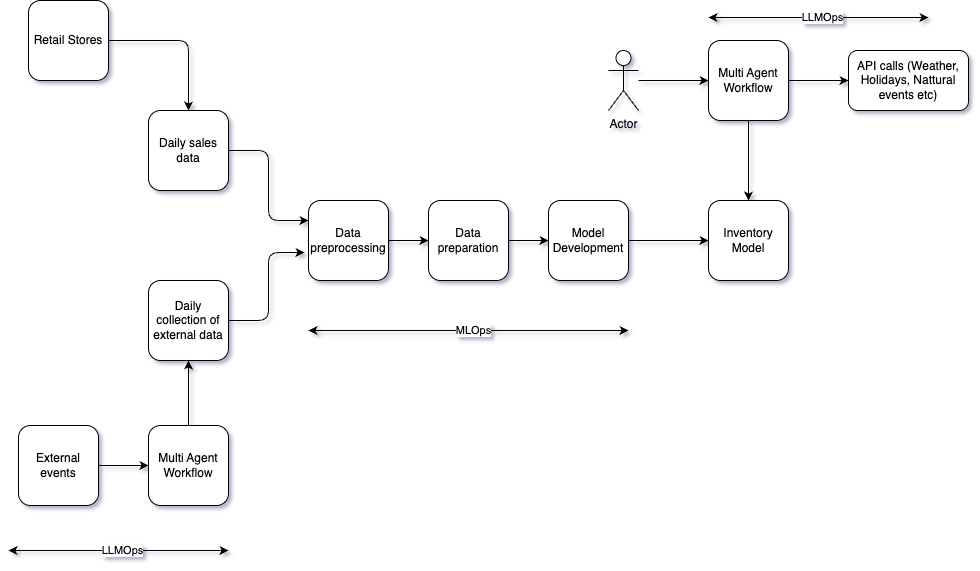

The diagram above was exported from draw.io. Its source (the exported page's mxGraphModel, read from the mxfile embedded in the PNG):
<mxGraphModel dx="1426" dy="812" grid="1" gridSize="15" guides="1" tooltips="1" connect="1" arrows="1" fold="1" page="1" pageScale="1" pageWidth="827" pageHeight="1169" background="none" math="0" shadow="1">
  <root>
    <mxCell id="0" />
    <mxCell id="1" parent="0" />
    <mxCell id="gP-3dQvxPdaF6ZTGelsh-4" value="" style="edgeStyle=orthogonalEdgeStyle;rounded=1;orthogonalLoop=1;jettySize=auto;html=1;" edge="1" parent="1" source="gP-3dQvxPdaF6ZTGelsh-1" target="gP-3dQvxPdaF6ZTGelsh-3">
      <mxGeometry relative="1" as="geometry" />
    </mxCell>
    <mxCell id="gP-3dQvxPdaF6ZTGelsh-1" value="Retail Stores" style="whiteSpace=wrap;html=1;aspect=fixed;rounded=1;" vertex="1" parent="1">
      <mxGeometry x="80" y="160" width="80" height="80" as="geometry" />
    </mxCell>
    <mxCell id="gP-3dQvxPdaF6ZTGelsh-26" style="edgeStyle=orthogonalEdgeStyle;rounded=1;orthogonalLoop=1;jettySize=auto;html=1;entryX=0;entryY=0.25;entryDx=0;entryDy=0;" edge="1" parent="1" source="gP-3dQvxPdaF6ZTGelsh-3" target="gP-3dQvxPdaF6ZTGelsh-11">
      <mxGeometry relative="1" as="geometry" />
    </mxCell>
    <mxCell id="gP-3dQvxPdaF6ZTGelsh-3" value="Daily sales data" style="whiteSpace=wrap;html=1;aspect=fixed;rounded=1;" vertex="1" parent="1">
      <mxGeometry x="200" y="270" width="80" height="80" as="geometry" />
    </mxCell>
    <mxCell id="gP-3dQvxPdaF6ZTGelsh-7" value="" style="edgeStyle=orthogonalEdgeStyle;rounded=1;orthogonalLoop=1;jettySize=auto;html=1;" edge="1" parent="1" source="gP-3dQvxPdaF6ZTGelsh-5" target="gP-3dQvxPdaF6ZTGelsh-6">
      <mxGeometry relative="1" as="geometry" />
    </mxCell>
    <mxCell id="gP-3dQvxPdaF6ZTGelsh-5" value="External events" style="whiteSpace=wrap;html=1;aspect=fixed;rounded=1;" vertex="1" parent="1">
      <mxGeometry x="70" y="585" width="80" height="80" as="geometry" />
    </mxCell>
    <mxCell id="gP-3dQvxPdaF6ZTGelsh-10" value="" style="edgeStyle=orthogonalEdgeStyle;rounded=1;orthogonalLoop=1;jettySize=auto;html=1;" edge="1" parent="1" source="gP-3dQvxPdaF6ZTGelsh-6" target="gP-3dQvxPdaF6ZTGelsh-9">
      <mxGeometry relative="1" as="geometry" />
    </mxCell>
    <mxCell id="gP-3dQvxPdaF6ZTGelsh-6" value="Multi Agent Workflow" style="whiteSpace=wrap;html=1;aspect=fixed;rounded=1;" vertex="1" parent="1">
      <mxGeometry x="200" y="585" width="80" height="80" as="geometry" />
    </mxCell>
    <mxCell id="gP-3dQvxPdaF6ZTGelsh-9" value="Daily collection of external data" style="whiteSpace=wrap;html=1;aspect=fixed;rounded=1;" vertex="1" parent="1">
      <mxGeometry x="200" y="440" width="80" height="80" as="geometry" />
    </mxCell>
    <mxCell id="gP-3dQvxPdaF6ZTGelsh-24" value="" style="edgeStyle=orthogonalEdgeStyle;rounded=1;orthogonalLoop=1;jettySize=auto;html=1;" edge="1" parent="1" source="gP-3dQvxPdaF6ZTGelsh-11" target="gP-3dQvxPdaF6ZTGelsh-12">
      <mxGeometry relative="1" as="geometry" />
    </mxCell>
    <mxCell id="gP-3dQvxPdaF6ZTGelsh-11" value="Data preprocessing" style="whiteSpace=wrap;html=1;aspect=fixed;rounded=1;" vertex="1" parent="1">
      <mxGeometry x="360" y="360" width="80" height="80" as="geometry" />
    </mxCell>
    <mxCell id="gP-3dQvxPdaF6ZTGelsh-23" value="" style="edgeStyle=orthogonalEdgeStyle;rounded=1;orthogonalLoop=1;jettySize=auto;html=1;" edge="1" parent="1" source="gP-3dQvxPdaF6ZTGelsh-12" target="gP-3dQvxPdaF6ZTGelsh-13">
      <mxGeometry relative="1" as="geometry" />
    </mxCell>
    <mxCell id="gP-3dQvxPdaF6ZTGelsh-12" value="Data preparation" style="whiteSpace=wrap;html=1;aspect=fixed;rounded=1;" vertex="1" parent="1">
      <mxGeometry x="480" y="360" width="80" height="80" as="geometry" />
    </mxCell>
    <mxCell id="gP-3dQvxPdaF6ZTGelsh-22" value="" style="edgeStyle=orthogonalEdgeStyle;rounded=1;orthogonalLoop=1;jettySize=auto;html=1;" edge="1" parent="1" source="gP-3dQvxPdaF6ZTGelsh-13" target="gP-3dQvxPdaF6ZTGelsh-14">
      <mxGeometry relative="1" as="geometry" />
    </mxCell>
    <mxCell id="gP-3dQvxPdaF6ZTGelsh-13" value="Model Development" style="whiteSpace=wrap;html=1;aspect=fixed;rounded=1;" vertex="1" parent="1">
      <mxGeometry x="600" y="360" width="80" height="80" as="geometry" />
    </mxCell>
    <mxCell id="gP-3dQvxPdaF6ZTGelsh-14" value="Inventory Model" style="whiteSpace=wrap;html=1;aspect=fixed;rounded=1;" vertex="1" parent="1">
      <mxGeometry x="760" y="360" width="80" height="80" as="geometry" />
    </mxCell>
    <mxCell id="gP-3dQvxPdaF6ZTGelsh-18" value="" style="edgeStyle=orthogonalEdgeStyle;rounded=1;orthogonalLoop=1;jettySize=auto;html=1;" edge="1" parent="1" source="gP-3dQvxPdaF6ZTGelsh-15" target="gP-3dQvxPdaF6ZTGelsh-17">
      <mxGeometry relative="1" as="geometry" />
    </mxCell>
    <mxCell id="gP-3dQvxPdaF6ZTGelsh-19" value="" style="edgeStyle=orthogonalEdgeStyle;rounded=1;orthogonalLoop=1;jettySize=auto;html=1;" edge="1" parent="1" source="gP-3dQvxPdaF6ZTGelsh-15" target="gP-3dQvxPdaF6ZTGelsh-14">
      <mxGeometry relative="1" as="geometry" />
    </mxCell>
    <mxCell id="gP-3dQvxPdaF6ZTGelsh-15" value="Multi Agent Workflow" style="whiteSpace=wrap;html=1;aspect=fixed;rounded=1;" vertex="1" parent="1">
      <mxGeometry x="760" y="200" width="80" height="80" as="geometry" />
    </mxCell>
    <mxCell id="gP-3dQvxPdaF6ZTGelsh-17" value="API calls (Weather, Holidays, Nattural events etc)" style="whiteSpace=wrap;html=1;rounded=1;" vertex="1" parent="1">
      <mxGeometry x="900" y="210" width="120" height="60" as="geometry" />
    </mxCell>
    <mxCell id="gP-3dQvxPdaF6ZTGelsh-21" value="" style="edgeStyle=orthogonalEdgeStyle;rounded=1;orthogonalLoop=1;jettySize=auto;html=1;" edge="1" parent="1" source="gP-3dQvxPdaF6ZTGelsh-20" target="gP-3dQvxPdaF6ZTGelsh-15">
      <mxGeometry relative="1" as="geometry" />
    </mxCell>
    <mxCell id="gP-3dQvxPdaF6ZTGelsh-20" value="Actor" style="shape=umlActor;verticalLabelPosition=bottom;verticalAlign=top;html=1;outlineConnect=0;rounded=1;" vertex="1" parent="1">
      <mxGeometry x="660" y="210" width="30" height="60" as="geometry" />
    </mxCell>
    <mxCell id="gP-3dQvxPdaF6ZTGelsh-25" style="edgeStyle=orthogonalEdgeStyle;rounded=1;orthogonalLoop=1;jettySize=auto;html=1;entryX=-0.05;entryY=0.65;entryDx=0;entryDy=0;entryPerimeter=0;" edge="1" parent="1" source="gP-3dQvxPdaF6ZTGelsh-9" target="gP-3dQvxPdaF6ZTGelsh-11">
      <mxGeometry relative="1" as="geometry" />
    </mxCell>
    <mxCell id="gP-3dQvxPdaF6ZTGelsh-27" value="" style="endArrow=classic;startArrow=classic;html=1;rounded=1;" edge="1" parent="1">
      <mxGeometry width="50" height="50" relative="1" as="geometry">
        <mxPoint x="360" y="490" as="sourcePoint" />
        <mxPoint x="680" y="490" as="targetPoint" />
      </mxGeometry>
    </mxCell>
    <mxCell id="gP-3dQvxPdaF6ZTGelsh-28" value="MLOps" style="edgeLabel;html=1;align=center;verticalAlign=middle;resizable=0;points=[];rounded=1;" vertex="1" connectable="0" parent="gP-3dQvxPdaF6ZTGelsh-27">
      <mxGeometry x="0.025" y="1" relative="1" as="geometry">
        <mxPoint as="offset" />
      </mxGeometry>
    </mxCell>
    <mxCell id="gP-3dQvxPdaF6ZTGelsh-29" value="" style="endArrow=classic;startArrow=classic;html=1;rounded=1;" edge="1" parent="1">
      <mxGeometry width="50" height="50" relative="1" as="geometry">
        <mxPoint x="60" y="710" as="sourcePoint" />
        <mxPoint x="280" y="710" as="targetPoint" />
      </mxGeometry>
    </mxCell>
    <mxCell id="gP-3dQvxPdaF6ZTGelsh-30" value="LLMOps" style="edgeLabel;html=1;align=center;verticalAlign=middle;resizable=0;points=[];rounded=1;" vertex="1" connectable="0" parent="gP-3dQvxPdaF6ZTGelsh-29">
      <mxGeometry x="0.025" y="1" relative="1" as="geometry">
        <mxPoint as="offset" />
      </mxGeometry>
    </mxCell>
    <mxCell id="gP-3dQvxPdaF6ZTGelsh-31" value="" style="endArrow=classic;startArrow=classic;html=1;rounded=1;" edge="1" parent="1">
      <mxGeometry width="50" height="50" relative="1" as="geometry">
        <mxPoint x="760" y="177" as="sourcePoint" />
        <mxPoint x="980" y="177" as="targetPoint" />
      </mxGeometry>
    </mxCell>
    <mxCell id="gP-3dQvxPdaF6ZTGelsh-32" value="LLMOps" style="edgeLabel;html=1;align=center;verticalAlign=middle;resizable=0;points=[];rounded=1;" vertex="1" connectable="0" parent="gP-3dQvxPdaF6ZTGelsh-31">
      <mxGeometry x="0.025" y="1" relative="1" as="geometry">
        <mxPoint as="offset" />
      </mxGeometry>
    </mxCell>
  </root>
</mxGraphModel>